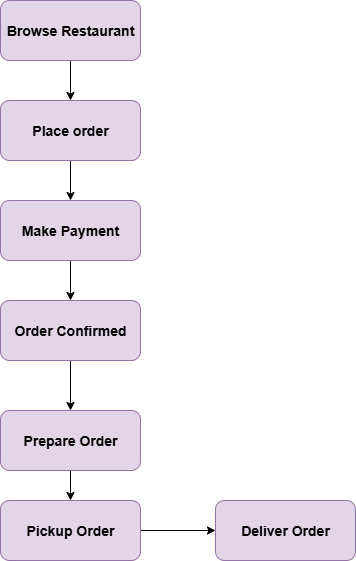

The diagram above was exported from draw.io. Its source (the exported page's mxGraphModel, read from the mxfile embedded in the PNG):
<mxGraphModel dx="1042" dy="562" grid="1" gridSize="10" guides="1" tooltips="1" connect="1" arrows="1" fold="1" page="1" pageScale="1" pageWidth="850" pageHeight="1100" math="0" shadow="0">
  <root>
    <mxCell id="0" />
    <mxCell id="1" parent="0" />
    <mxCell id="przTVEVt8OCDQa2l5ctj-8" value="" style="edgeStyle=orthogonalEdgeStyle;rounded=0;orthogonalLoop=1;jettySize=auto;html=1;" edge="1" parent="1" source="przTVEVt8OCDQa2l5ctj-1" target="przTVEVt8OCDQa2l5ctj-2">
      <mxGeometry relative="1" as="geometry" />
    </mxCell>
    <mxCell id="przTVEVt8OCDQa2l5ctj-1" value="&lt;b&gt;&lt;font style=&quot;font-size: 14px;&quot;&gt;Browse Restaurant&lt;/font&gt;&lt;/b&gt;" style="rounded=1;whiteSpace=wrap;html=1;fillColor=#e1d5e7;strokeColor=#9673a6;" vertex="1" parent="1">
      <mxGeometry x="70" y="30" width="140" height="60" as="geometry" />
    </mxCell>
    <mxCell id="przTVEVt8OCDQa2l5ctj-9" value="" style="edgeStyle=orthogonalEdgeStyle;rounded=0;orthogonalLoop=1;jettySize=auto;html=1;" edge="1" parent="1" source="przTVEVt8OCDQa2l5ctj-2" target="przTVEVt8OCDQa2l5ctj-3">
      <mxGeometry relative="1" as="geometry" />
    </mxCell>
    <mxCell id="przTVEVt8OCDQa2l5ctj-2" value="&lt;b&gt;&lt;font style=&quot;font-size: 14px;&quot;&gt;Place order&lt;/font&gt;&lt;/b&gt;" style="rounded=1;whiteSpace=wrap;html=1;fillColor=#e1d5e7;strokeColor=#9673a6;" vertex="1" parent="1">
      <mxGeometry x="70" y="130" width="140" height="60" as="geometry" />
    </mxCell>
    <mxCell id="przTVEVt8OCDQa2l5ctj-10" value="" style="edgeStyle=orthogonalEdgeStyle;rounded=0;orthogonalLoop=1;jettySize=auto;html=1;" edge="1" parent="1" source="przTVEVt8OCDQa2l5ctj-3" target="przTVEVt8OCDQa2l5ctj-4">
      <mxGeometry relative="1" as="geometry" />
    </mxCell>
    <mxCell id="przTVEVt8OCDQa2l5ctj-3" value="&lt;b&gt;&lt;font style=&quot;font-size: 14px;&quot;&gt;Make Payment&lt;/font&gt;&lt;/b&gt;" style="rounded=1;whiteSpace=wrap;html=1;fillColor=#e1d5e7;strokeColor=#9673a6;" vertex="1" parent="1">
      <mxGeometry x="70" y="230" width="140" height="60" as="geometry" />
    </mxCell>
    <mxCell id="przTVEVt8OCDQa2l5ctj-11" value="" style="edgeStyle=orthogonalEdgeStyle;rounded=0;orthogonalLoop=1;jettySize=auto;html=1;" edge="1" parent="1" source="przTVEVt8OCDQa2l5ctj-4" target="przTVEVt8OCDQa2l5ctj-5">
      <mxGeometry relative="1" as="geometry" />
    </mxCell>
    <mxCell id="przTVEVt8OCDQa2l5ctj-4" value="&lt;b&gt;&lt;font style=&quot;font-size: 14px;&quot;&gt;Order Confirmed&lt;/font&gt;&lt;/b&gt;" style="rounded=1;whiteSpace=wrap;html=1;fillColor=#e1d5e7;strokeColor=#9673a6;" vertex="1" parent="1">
      <mxGeometry x="70" y="330" width="140" height="60" as="geometry" />
    </mxCell>
    <mxCell id="przTVEVt8OCDQa2l5ctj-12" value="" style="edgeStyle=orthogonalEdgeStyle;rounded=0;orthogonalLoop=1;jettySize=auto;html=1;" edge="1" parent="1" source="przTVEVt8OCDQa2l5ctj-5" target="przTVEVt8OCDQa2l5ctj-6">
      <mxGeometry relative="1" as="geometry" />
    </mxCell>
    <mxCell id="przTVEVt8OCDQa2l5ctj-5" value="&lt;b&gt;&lt;font style=&quot;font-size: 14px;&quot;&gt;Prepare Order&lt;/font&gt;&lt;/b&gt;" style="rounded=1;whiteSpace=wrap;html=1;fillColor=#e1d5e7;strokeColor=#9673a6;" vertex="1" parent="1">
      <mxGeometry x="70" y="440" width="140" height="60" as="geometry" />
    </mxCell>
    <mxCell id="przTVEVt8OCDQa2l5ctj-13" value="" style="edgeStyle=orthogonalEdgeStyle;rounded=0;orthogonalLoop=1;jettySize=auto;html=1;" edge="1" parent="1" source="przTVEVt8OCDQa2l5ctj-6" target="przTVEVt8OCDQa2l5ctj-7">
      <mxGeometry relative="1" as="geometry" />
    </mxCell>
    <mxCell id="przTVEVt8OCDQa2l5ctj-6" value="&lt;b&gt;&lt;font style=&quot;font-size: 14px;&quot;&gt;Pickup Order&lt;/font&gt;&lt;/b&gt;" style="rounded=1;whiteSpace=wrap;html=1;fillColor=#e1d5e7;strokeColor=#9673a6;" vertex="1" parent="1">
      <mxGeometry x="70" y="530" width="140" height="60" as="geometry" />
    </mxCell>
    <mxCell id="przTVEVt8OCDQa2l5ctj-7" value="&lt;b&gt;&lt;font style=&quot;font-size: 14px;&quot;&gt;Deliver Order&lt;/font&gt;&lt;/b&gt;" style="rounded=1;whiteSpace=wrap;html=1;fillColor=#e1d5e7;strokeColor=#9673a6;" vertex="1" parent="1">
      <mxGeometry x="285" y="530" width="140" height="60" as="geometry" />
    </mxCell>
  </root>
</mxGraphModel>